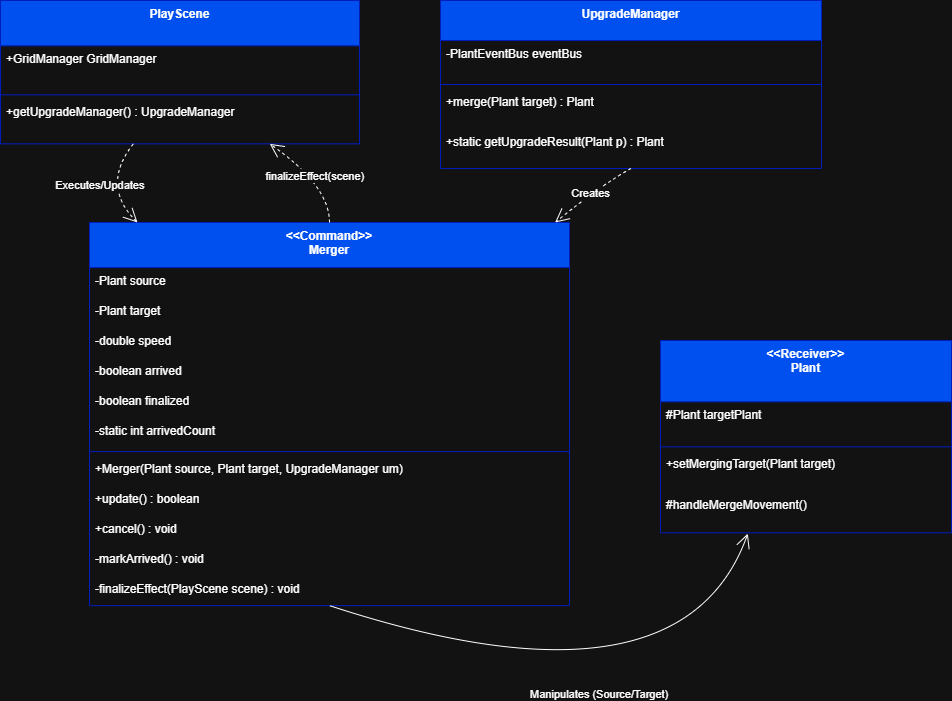

The diagram above was exported from draw.io. Its source (the exported page's mxGraphModel, read from the mxfile embedded in the PNG):
<mxGraphModel dx="1489" dy="894" grid="1" gridSize="10" guides="1" tooltips="1" connect="1" arrows="1" fold="1" page="1" pageScale="1" pageWidth="583" pageHeight="827" math="0" shadow="0">
  <root>
    <mxCell id="0" />
    <mxCell id="1" parent="0" />
    <mxCell id="_KL2eIK_xpWDKc1zat46-1" value="PlayScene" style="swimlane;fontStyle=1;align=center;verticalAlign=top;childLayout=stackLayout;horizontal=1;startSize=45.333333333333336;horizontalStack=0;resizeParent=1;resizeParentMax=0;resizeLast=0;collapsible=0;marginBottom=0;fillColor=#0050ef;fontColor=#ffffff;strokeColor=#001DBC;" parent="1" vertex="1">
      <mxGeometry x="20" y="40" width="359" height="143.33333333333334" as="geometry" />
    </mxCell>
    <mxCell id="_KL2eIK_xpWDKc1zat46-2" value="+GridManager GridManager" style="text;strokeColor=none;fillColor=none;align=left;verticalAlign=top;spacingLeft=4;spacingRight=4;overflow=hidden;rotatable=0;points=[[0,0.5],[1,0.5]];portConstraint=eastwest;" parent="_KL2eIK_xpWDKc1zat46-1" vertex="1">
      <mxGeometry y="45.333333333333336" width="359" height="45" as="geometry" />
    </mxCell>
    <mxCell id="_KL2eIK_xpWDKc1zat46-3" style="line;strokeWidth=1;fillColor=none;align=left;verticalAlign=middle;spacingTop=-1;spacingLeft=3;spacingRight=3;rotatable=0;labelPosition=right;points=[];portConstraint=eastwest;strokeColor=inherit;" parent="_KL2eIK_xpWDKc1zat46-1" vertex="1">
      <mxGeometry y="90.33333333333334" width="359" height="8" as="geometry" />
    </mxCell>
    <mxCell id="_KL2eIK_xpWDKc1zat46-4" value="+getUpgradeManager() : UpgradeManager" style="text;strokeColor=none;fillColor=none;align=left;verticalAlign=top;spacingLeft=4;spacingRight=4;overflow=hidden;rotatable=0;points=[[0,0.5],[1,0.5]];portConstraint=eastwest;" parent="_KL2eIK_xpWDKc1zat46-1" vertex="1">
      <mxGeometry y="98.33333333333334" width="359" height="45" as="geometry" />
    </mxCell>
    <mxCell id="_KL2eIK_xpWDKc1zat46-5" value="UpgradeManager" style="swimlane;fontStyle=1;align=center;verticalAlign=top;childLayout=stackLayout;horizontal=1;startSize=40;horizontalStack=0;resizeParent=1;resizeParentMax=0;resizeLast=0;collapsible=0;marginBottom=0;fillColor=#0050ef;fontColor=#ffffff;strokeColor=#001DBC;" parent="1" vertex="1">
      <mxGeometry x="460" y="40" width="381" height="168" as="geometry" />
    </mxCell>
    <mxCell id="_KL2eIK_xpWDKc1zat46-6" value="-PlantEventBus eventBus" style="text;strokeColor=none;fillColor=none;align=left;verticalAlign=top;spacingLeft=4;spacingRight=4;overflow=hidden;rotatable=0;points=[[0,0.5],[1,0.5]];portConstraint=eastwest;" parent="_KL2eIK_xpWDKc1zat46-5" vertex="1">
      <mxGeometry y="40" width="381" height="40" as="geometry" />
    </mxCell>
    <mxCell id="_KL2eIK_xpWDKc1zat46-7" style="line;strokeWidth=1;fillColor=none;align=left;verticalAlign=middle;spacingTop=-1;spacingLeft=3;spacingRight=3;rotatable=0;labelPosition=right;points=[];portConstraint=eastwest;strokeColor=inherit;" parent="_KL2eIK_xpWDKc1zat46-5" vertex="1">
      <mxGeometry y="80" width="381" height="8" as="geometry" />
    </mxCell>
    <mxCell id="_KL2eIK_xpWDKc1zat46-8" value="+merge(Plant target) : Plant" style="text;strokeColor=none;fillColor=none;align=left;verticalAlign=top;spacingLeft=4;spacingRight=4;overflow=hidden;rotatable=0;points=[[0,0.5],[1,0.5]];portConstraint=eastwest;" parent="_KL2eIK_xpWDKc1zat46-5" vertex="1">
      <mxGeometry y="88" width="381" height="40" as="geometry" />
    </mxCell>
    <mxCell id="_KL2eIK_xpWDKc1zat46-9" value="+static getUpgradeResult(Plant p) : Plant" style="text;strokeColor=none;fillColor=none;align=left;verticalAlign=top;spacingLeft=4;spacingRight=4;overflow=hidden;rotatable=0;points=[[0,0.5],[1,0.5]];portConstraint=eastwest;" parent="_KL2eIK_xpWDKc1zat46-5" vertex="1">
      <mxGeometry y="128" width="381" height="40" as="geometry" />
    </mxCell>
    <mxCell id="_KL2eIK_xpWDKc1zat46-10" value="&lt;&lt;Command&gt;&gt;&#10;Merger" style="swimlane;fontStyle=1;align=center;verticalAlign=top;childLayout=stackLayout;horizontal=1;startSize=45.12;horizontalStack=0;resizeParent=1;resizeParentMax=0;resizeLast=0;collapsible=0;marginBottom=0;fillColor=#0050ef;fontColor=#ffffff;strokeColor=#001DBC;" parent="1" vertex="1">
      <mxGeometry x="109" y="262" width="480" height="383.12" as="geometry" />
    </mxCell>
    <mxCell id="_KL2eIK_xpWDKc1zat46-11" value="-Plant source" style="text;strokeColor=none;fillColor=none;align=left;verticalAlign=top;spacingLeft=4;spacingRight=4;overflow=hidden;rotatable=0;points=[[0,0.5],[1,0.5]];portConstraint=eastwest;" parent="_KL2eIK_xpWDKc1zat46-10" vertex="1">
      <mxGeometry y="45.12" width="480" height="30" as="geometry" />
    </mxCell>
    <mxCell id="_KL2eIK_xpWDKc1zat46-12" value="-Plant target" style="text;strokeColor=none;fillColor=none;align=left;verticalAlign=top;spacingLeft=4;spacingRight=4;overflow=hidden;rotatable=0;points=[[0,0.5],[1,0.5]];portConstraint=eastwest;" parent="_KL2eIK_xpWDKc1zat46-10" vertex="1">
      <mxGeometry y="75.12" width="480" height="30" as="geometry" />
    </mxCell>
    <mxCell id="_KL2eIK_xpWDKc1zat46-13" value="-double speed" style="text;strokeColor=none;fillColor=none;align=left;verticalAlign=top;spacingLeft=4;spacingRight=4;overflow=hidden;rotatable=0;points=[[0,0.5],[1,0.5]];portConstraint=eastwest;" parent="_KL2eIK_xpWDKc1zat46-10" vertex="1">
      <mxGeometry y="105.12" width="480" height="30" as="geometry" />
    </mxCell>
    <mxCell id="_KL2eIK_xpWDKc1zat46-14" value="-boolean arrived" style="text;strokeColor=none;fillColor=none;align=left;verticalAlign=top;spacingLeft=4;spacingRight=4;overflow=hidden;rotatable=0;points=[[0,0.5],[1,0.5]];portConstraint=eastwest;" parent="_KL2eIK_xpWDKc1zat46-10" vertex="1">
      <mxGeometry y="135.12" width="480" height="30" as="geometry" />
    </mxCell>
    <mxCell id="_KL2eIK_xpWDKc1zat46-15" value="-boolean finalized" style="text;strokeColor=none;fillColor=none;align=left;verticalAlign=top;spacingLeft=4;spacingRight=4;overflow=hidden;rotatable=0;points=[[0,0.5],[1,0.5]];portConstraint=eastwest;" parent="_KL2eIK_xpWDKc1zat46-10" vertex="1">
      <mxGeometry y="165.12" width="480" height="30" as="geometry" />
    </mxCell>
    <mxCell id="_KL2eIK_xpWDKc1zat46-16" value="-static int arrivedCount" style="text;strokeColor=none;fillColor=none;align=left;verticalAlign=top;spacingLeft=4;spacingRight=4;overflow=hidden;rotatable=0;points=[[0,0.5],[1,0.5]];portConstraint=eastwest;" parent="_KL2eIK_xpWDKc1zat46-10" vertex="1">
      <mxGeometry y="195.12" width="480" height="30" as="geometry" />
    </mxCell>
    <mxCell id="_KL2eIK_xpWDKc1zat46-17" style="line;strokeWidth=1;fillColor=none;align=left;verticalAlign=middle;spacingTop=-1;spacingLeft=3;spacingRight=3;rotatable=0;labelPosition=right;points=[];portConstraint=eastwest;strokeColor=inherit;" parent="_KL2eIK_xpWDKc1zat46-10" vertex="1">
      <mxGeometry y="225.12" width="480" height="8" as="geometry" />
    </mxCell>
    <mxCell id="_KL2eIK_xpWDKc1zat46-18" value="+Merger(Plant source, Plant target, UpgradeManager um)" style="text;strokeColor=none;fillColor=none;align=left;verticalAlign=top;spacingLeft=4;spacingRight=4;overflow=hidden;rotatable=0;points=[[0,0.5],[1,0.5]];portConstraint=eastwest;" parent="_KL2eIK_xpWDKc1zat46-10" vertex="1">
      <mxGeometry y="233.12" width="480" height="30" as="geometry" />
    </mxCell>
    <mxCell id="_KL2eIK_xpWDKc1zat46-19" value="+update() : boolean" style="text;strokeColor=none;fillColor=none;align=left;verticalAlign=top;spacingLeft=4;spacingRight=4;overflow=hidden;rotatable=0;points=[[0,0.5],[1,0.5]];portConstraint=eastwest;" parent="_KL2eIK_xpWDKc1zat46-10" vertex="1">
      <mxGeometry y="263.12" width="480" height="30" as="geometry" />
    </mxCell>
    <mxCell id="_KL2eIK_xpWDKc1zat46-20" value="+cancel() : void" style="text;strokeColor=none;fillColor=none;align=left;verticalAlign=top;spacingLeft=4;spacingRight=4;overflow=hidden;rotatable=0;points=[[0,0.5],[1,0.5]];portConstraint=eastwest;" parent="_KL2eIK_xpWDKc1zat46-10" vertex="1">
      <mxGeometry y="293.12" width="480" height="30" as="geometry" />
    </mxCell>
    <mxCell id="_KL2eIK_xpWDKc1zat46-21" value="-markArrived() : void" style="text;strokeColor=none;fillColor=none;align=left;verticalAlign=top;spacingLeft=4;spacingRight=4;overflow=hidden;rotatable=0;points=[[0,0.5],[1,0.5]];portConstraint=eastwest;" parent="_KL2eIK_xpWDKc1zat46-10" vertex="1">
      <mxGeometry y="323.12" width="480" height="30" as="geometry" />
    </mxCell>
    <mxCell id="_KL2eIK_xpWDKc1zat46-22" value="-finalizeEffect(PlayScene scene) : void" style="text;strokeColor=none;fillColor=none;align=left;verticalAlign=top;spacingLeft=4;spacingRight=4;overflow=hidden;rotatable=0;points=[[0,0.5],[1,0.5]];portConstraint=eastwest;" parent="_KL2eIK_xpWDKc1zat46-10" vertex="1">
      <mxGeometry y="353.12" width="480" height="30" as="geometry" />
    </mxCell>
    <mxCell id="_KL2eIK_xpWDKc1zat46-23" value="&lt;&lt;Receiver&gt;&gt;&#10;Plant" style="swimlane;fontStyle=1;align=center;verticalAlign=top;childLayout=stackLayout;horizontal=1;startSize=61.33333333333333;horizontalStack=0;resizeParent=1;resizeParentMax=0;resizeLast=0;collapsible=0;marginBottom=0;fillColor=#0050ef;fontColor=#ffffff;strokeColor=#001DBC;" parent="1" vertex="1">
      <mxGeometry x="680" y="380" width="291" height="192.33333333333331" as="geometry" />
    </mxCell>
    <mxCell id="_KL2eIK_xpWDKc1zat46-24" value="#Plant targetPlant" style="text;strokeColor=none;fillColor=none;align=left;verticalAlign=top;spacingLeft=4;spacingRight=4;overflow=hidden;rotatable=0;points=[[0,0.5],[1,0.5]];portConstraint=eastwest;" parent="_KL2eIK_xpWDKc1zat46-23" vertex="1">
      <mxGeometry y="61.33333333333333" width="291" height="41" as="geometry" />
    </mxCell>
    <mxCell id="_KL2eIK_xpWDKc1zat46-25" style="line;strokeWidth=1;fillColor=none;align=left;verticalAlign=middle;spacingTop=-1;spacingLeft=3;spacingRight=3;rotatable=0;labelPosition=right;points=[];portConstraint=eastwest;strokeColor=inherit;" parent="_KL2eIK_xpWDKc1zat46-23" vertex="1">
      <mxGeometry y="102.33333333333333" width="291" height="8" as="geometry" />
    </mxCell>
    <mxCell id="_KL2eIK_xpWDKc1zat46-26" value="+setMergingTarget(Plant target)" style="text;strokeColor=none;fillColor=none;align=left;verticalAlign=top;spacingLeft=4;spacingRight=4;overflow=hidden;rotatable=0;points=[[0,0.5],[1,0.5]];portConstraint=eastwest;" parent="_KL2eIK_xpWDKc1zat46-23" vertex="1">
      <mxGeometry y="110.33333333333333" width="291" height="41" as="geometry" />
    </mxCell>
    <mxCell id="_KL2eIK_xpWDKc1zat46-27" value="#handleMergeMovement()" style="text;strokeColor=none;fillColor=none;align=left;verticalAlign=top;spacingLeft=4;spacingRight=4;overflow=hidden;rotatable=0;points=[[0,0.5],[1,0.5]];portConstraint=eastwest;" parent="_KL2eIK_xpWDKc1zat46-23" vertex="1">
      <mxGeometry y="151.33333333333331" width="291" height="41" as="geometry" />
    </mxCell>
    <mxCell id="_KL2eIK_xpWDKc1zat46-28" value="Executes/Updates" style="curved=1;dashed=1;startArrow=none;endArrow=open;endSize=12;exitX=0.37;exitY=1;entryX=0.1;entryY=0;rounded=0;" parent="1" source="_KL2eIK_xpWDKc1zat46-1" target="_KL2eIK_xpWDKc1zat46-10" edge="1">
      <mxGeometry relative="1" as="geometry">
        <Array as="points">
          <mxPoint x="120" y="225" />
        </Array>
      </mxGeometry>
    </mxCell>
    <mxCell id="_KL2eIK_xpWDKc1zat46-29" value="Creates" style="curved=1;dashed=1;startArrow=none;endArrow=open;endSize=12;exitX=0.5;exitY=1;entryX=0.97;entryY=0;rounded=0;" parent="1" source="_KL2eIK_xpWDKc1zat46-5" target="_KL2eIK_xpWDKc1zat46-10" edge="1">
      <mxGeometry relative="1" as="geometry">
        <Array as="points">
          <mxPoint x="620" y="225" />
        </Array>
      </mxGeometry>
    </mxCell>
    <mxCell id="_KL2eIK_xpWDKc1zat46-30" value="Manipulates (Source/Target)" style="curved=1;startArrow=none;endArrow=open;endSize=12;exitX=0.5;exitY=1;entryX=0.3;entryY=1.02;rounded=0;entryDx=0;entryDy=0;entryPerimeter=0;" parent="1" source="_KL2eIK_xpWDKc1zat46-10" target="_KL2eIK_xpWDKc1zat46-27" edge="1">
      <mxGeometry relative="1" as="geometry">
        <Array as="points">
          <mxPoint x="700" y="760" />
        </Array>
      </mxGeometry>
    </mxCell>
    <mxCell id="_KL2eIK_xpWDKc1zat46-31" value="finalizeEffect(scene)" style="curved=1;dashed=1;startArrow=none;endArrow=open;endSize=12;exitX=0.5;exitY=0;entryX=0.75;entryY=1;rounded=0;" parent="1" source="_KL2eIK_xpWDKc1zat46-10" target="_KL2eIK_xpWDKc1zat46-1" edge="1">
      <mxGeometry relative="1" as="geometry">
        <Array as="points">
          <mxPoint x="349" y="225" />
        </Array>
      </mxGeometry>
    </mxCell>
  </root>
</mxGraphModel>